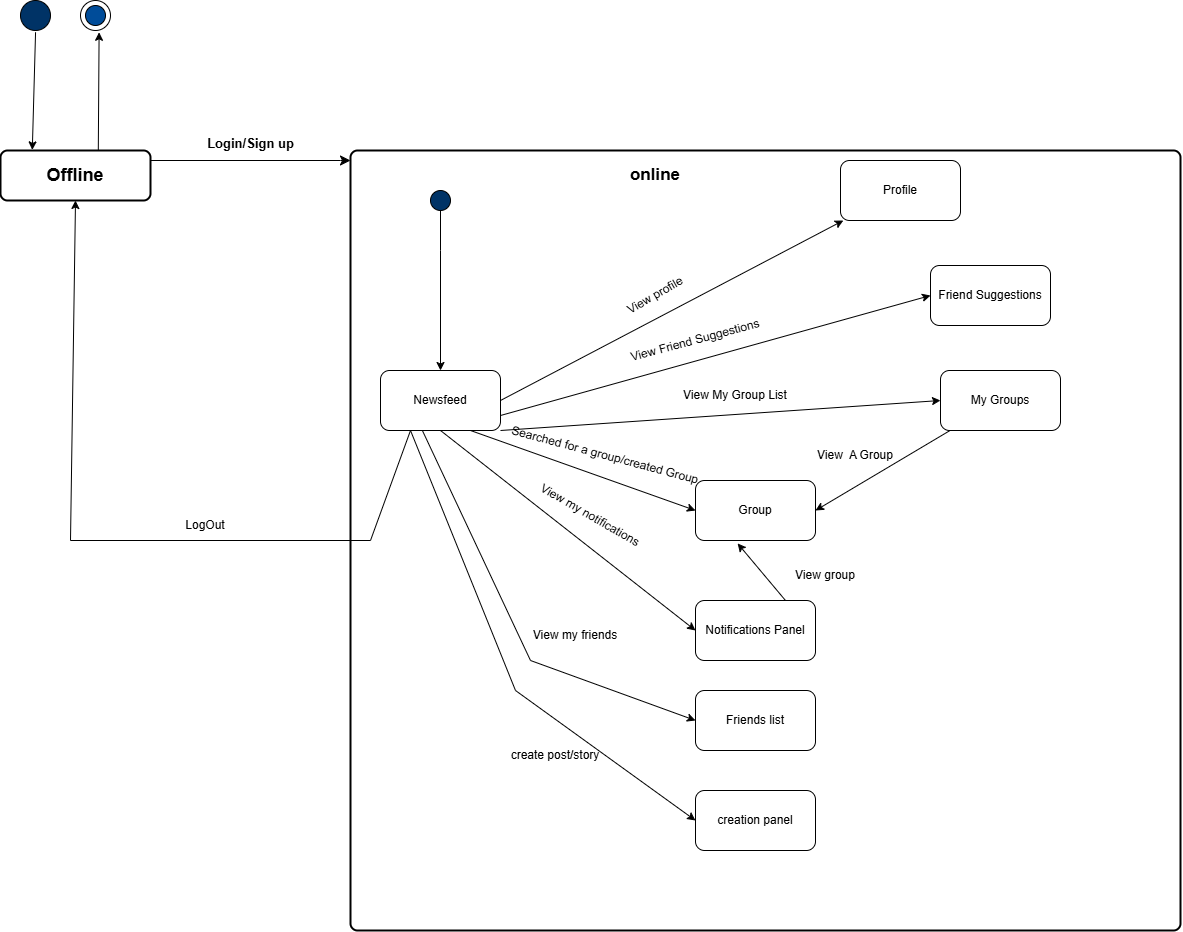

The diagram above was exported from draw.io. Its source (the exported page's mxGraphModel, read from the mxfile embedded in the PNG):
<mxGraphModel dx="1750" dy="870" grid="1" gridSize="10" guides="1" tooltips="1" connect="1" arrows="1" fold="1" page="1" pageScale="1" pageWidth="850" pageHeight="1100" math="0" shadow="0">
  <root>
    <mxCell id="0" />
    <mxCell id="1" parent="0" />
    <mxCell id="DHvEapYwrfFByoBqDhAb-2" value="&lt;b&gt;&lt;font style=&quot;font-size: 18px;&quot;&gt;Offline&lt;/font&gt;&lt;/b&gt;" style="rounded=1;whiteSpace=wrap;html=1;absoluteArcSize=1;arcSize=14;strokeWidth=2;" parent="1" vertex="1">
      <mxGeometry x="250" y="210" width="150" height="50" as="geometry" />
    </mxCell>
    <mxCell id="DHvEapYwrfFByoBqDhAb-3" value="" style="rounded=1;whiteSpace=wrap;html=1;absoluteArcSize=1;arcSize=14;strokeWidth=2;" parent="1" vertex="1">
      <mxGeometry x="600" y="210" width="830" height="780" as="geometry" />
    </mxCell>
    <mxCell id="DHvEapYwrfFByoBqDhAb-6" value="" style="verticalLabelPosition=bottom;verticalAlign=top;html=1;shape=mxgraph.flowchart.on-page_reference;gradientColor=none;fillStyle=solid;fillColor=#003366;" parent="1" vertex="1">
      <mxGeometry x="270" y="60" width="30" height="30" as="geometry" />
    </mxCell>
    <mxCell id="DHvEapYwrfFByoBqDhAb-7" value="" style="edgeStyle=segmentEdgeStyle;endArrow=classic;html=1;curved=0;rounded=0;endSize=8;startSize=8;exitX=1;exitY=0.5;exitDx=0;exitDy=0;entryX=0;entryY=0.5;entryDx=0;entryDy=0;" parent="1" edge="1">
      <mxGeometry width="50" height="50" relative="1" as="geometry">
        <mxPoint x="400" y="220" as="sourcePoint" />
        <mxPoint x="600" y="220" as="targetPoint" />
        <Array as="points">
          <mxPoint x="590" y="220" />
        </Array>
      </mxGeometry>
    </mxCell>
    <mxCell id="DHvEapYwrfFByoBqDhAb-12" value="&lt;font style=&quot;font-size: 13px;&quot;&gt;Login/Sign up&lt;/font&gt;" style="text;strokeColor=none;fillColor=none;html=1;fontSize=24;fontStyle=1;verticalAlign=middle;align=center;" parent="1" vertex="1">
      <mxGeometry x="450" y="180" width="100" height="40" as="geometry" />
    </mxCell>
    <mxCell id="DHvEapYwrfFByoBqDhAb-20" value="" style="endArrow=classic;html=1;rounded=0;exitX=0.502;exitY=1.058;exitDx=0;exitDy=0;exitPerimeter=0;entryX=0.212;entryY=-0.012;entryDx=0;entryDy=0;entryPerimeter=0;" parent="1" source="DHvEapYwrfFByoBqDhAb-6" target="DHvEapYwrfFByoBqDhAb-2" edge="1">
      <mxGeometry width="50" height="50" relative="1" as="geometry">
        <mxPoint x="290" y="160" as="sourcePoint" />
        <mxPoint x="280" y="209" as="targetPoint" />
      </mxGeometry>
    </mxCell>
    <mxCell id="DHvEapYwrfFByoBqDhAb-21" value="" style="endArrow=classic;html=1;rounded=0;exitX=0.652;exitY=-0.012;exitDx=0;exitDy=0;exitPerimeter=0;entryX=0.62;entryY=1.06;entryDx=0;entryDy=0;entryPerimeter=0;" parent="1" source="DHvEapYwrfFByoBqDhAb-2" target="DHvEapYwrfFByoBqDhAb-23" edge="1">
      <mxGeometry width="50" height="50" relative="1" as="geometry">
        <mxPoint x="295" y="102" as="sourcePoint" />
        <mxPoint x="345.2798020547898" y="89.99739013673388" as="targetPoint" />
      </mxGeometry>
    </mxCell>
    <mxCell id="DHvEapYwrfFByoBqDhAb-23" value="" style="ellipse;whiteSpace=wrap;html=1;aspect=fixed;" parent="1" vertex="1">
      <mxGeometry x="330" y="60" width="30" height="30" as="geometry" />
    </mxCell>
    <mxCell id="DHvEapYwrfFByoBqDhAb-24" value="" style="ellipse;whiteSpace=wrap;html=1;aspect=fixed;fillColor=#004C99;" parent="1" vertex="1">
      <mxGeometry x="335" y="65" width="20" height="20" as="geometry" />
    </mxCell>
    <mxCell id="3C13Jvvx6yE01JaPBJ_o-10" value="&lt;b&gt;&lt;font style=&quot;font-size: 17px;&quot;&gt;online&lt;/font&gt;&lt;/b&gt;" style="text;html=1;align=center;verticalAlign=middle;whiteSpace=wrap;rounded=0;" parent="1" vertex="1">
      <mxGeometry x="845" y="220" width="120" height="30" as="geometry" />
    </mxCell>
    <mxCell id="3C13Jvvx6yE01JaPBJ_o-11" value="Newsfeed" style="rounded=1;whiteSpace=wrap;html=1;" parent="1" vertex="1">
      <mxGeometry x="630" y="430" width="120" height="60" as="geometry" />
    </mxCell>
    <mxCell id="3C13Jvvx6yE01JaPBJ_o-12" value="Profile" style="rounded=1;whiteSpace=wrap;html=1;" parent="1" vertex="1">
      <mxGeometry x="1090" y="220" width="120" height="60" as="geometry" />
    </mxCell>
    <mxCell id="3C13Jvvx6yE01JaPBJ_o-15" value="" style="verticalLabelPosition=bottom;verticalAlign=top;html=1;shape=mxgraph.flowchart.on-page_reference;gradientColor=none;fillStyle=solid;fillColor=#003366;" parent="1" vertex="1">
      <mxGeometry x="680" y="250" width="20" height="20" as="geometry" />
    </mxCell>
    <mxCell id="3C13Jvvx6yE01JaPBJ_o-16" value="" style="endArrow=classic;html=1;rounded=0;exitX=0.5;exitY=1;exitDx=0;exitDy=0;exitPerimeter=0;" parent="1" source="3C13Jvvx6yE01JaPBJ_o-15" target="3C13Jvvx6yE01JaPBJ_o-11" edge="1">
      <mxGeometry width="50" height="50" relative="1" as="geometry">
        <mxPoint x="760" y="270" as="sourcePoint" />
        <mxPoint x="760" y="360" as="targetPoint" />
        <Array as="points">
          <mxPoint x="690" y="310" />
        </Array>
      </mxGeometry>
    </mxCell>
    <mxCell id="3C13Jvvx6yE01JaPBJ_o-19" value="" style="endArrow=classic;html=1;rounded=0;exitX=1;exitY=0.5;exitDx=0;exitDy=0;" parent="1" source="3C13Jvvx6yE01JaPBJ_o-11" target="3C13Jvvx6yE01JaPBJ_o-12" edge="1">
      <mxGeometry width="50" height="50" relative="1" as="geometry">
        <mxPoint x="800" y="485" as="sourcePoint" />
        <mxPoint x="850" y="435" as="targetPoint" />
      </mxGeometry>
    </mxCell>
    <mxCell id="3C13Jvvx6yE01JaPBJ_o-20" value="View profile" style="text;html=1;align=center;verticalAlign=middle;whiteSpace=wrap;rounded=0;rotation=-30;" parent="1" vertex="1">
      <mxGeometry x="800" y="340" width="210" height="30" as="geometry" />
    </mxCell>
    <mxCell id="Wp41SJfzkM1dZAfEXa4r-1" value="Friend Suggestions" style="rounded=1;whiteSpace=wrap;html=1;" vertex="1" parent="1">
      <mxGeometry x="1180" y="325" width="120" height="60" as="geometry" />
    </mxCell>
    <mxCell id="Wp41SJfzkM1dZAfEXa4r-2" value="" style="endArrow=classic;html=1;rounded=0;exitX=1;exitY=0.75;exitDx=0;exitDy=0;entryX=0;entryY=0.5;entryDx=0;entryDy=0;" edge="1" parent="1" source="3C13Jvvx6yE01JaPBJ_o-11" target="Wp41SJfzkM1dZAfEXa4r-1">
      <mxGeometry width="50" height="50" relative="1" as="geometry">
        <mxPoint x="800" y="520" as="sourcePoint" />
        <mxPoint x="1143" y="340" as="targetPoint" />
      </mxGeometry>
    </mxCell>
    <mxCell id="Wp41SJfzkM1dZAfEXa4r-4" value="View Friend Suggestions" style="text;html=1;align=center;verticalAlign=middle;whiteSpace=wrap;rounded=0;rotation=-15;" vertex="1" parent="1">
      <mxGeometry x="840" y="385" width="210" height="30" as="geometry" />
    </mxCell>
    <mxCell id="Wp41SJfzkM1dZAfEXa4r-5" value="My Groups" style="rounded=1;whiteSpace=wrap;html=1;" vertex="1" parent="1">
      <mxGeometry x="1190" y="430" width="120" height="60" as="geometry" />
    </mxCell>
    <mxCell id="Wp41SJfzkM1dZAfEXa4r-6" value="Group" style="rounded=1;whiteSpace=wrap;html=1;" vertex="1" parent="1">
      <mxGeometry x="945" y="540" width="120" height="60" as="geometry" />
    </mxCell>
    <mxCell id="Wp41SJfzkM1dZAfEXa4r-8" value="" style="endArrow=classic;html=1;rounded=0;exitX=1;exitY=1;exitDx=0;exitDy=0;entryX=0;entryY=0.5;entryDx=0;entryDy=0;" edge="1" parent="1" source="3C13Jvvx6yE01JaPBJ_o-11" target="Wp41SJfzkM1dZAfEXa4r-5">
      <mxGeometry width="50" height="50" relative="1" as="geometry">
        <mxPoint x="760" y="485" as="sourcePoint" />
        <mxPoint x="1190" y="365" as="targetPoint" />
      </mxGeometry>
    </mxCell>
    <mxCell id="Wp41SJfzkM1dZAfEXa4r-9" value="View My Group List" style="text;html=1;align=center;verticalAlign=middle;whiteSpace=wrap;rounded=0;rotation=0;" vertex="1" parent="1">
      <mxGeometry x="880" y="440" width="210" height="30" as="geometry" />
    </mxCell>
    <mxCell id="Wp41SJfzkM1dZAfEXa4r-10" value="" style="endArrow=classic;html=1;rounded=0;entryX=0;entryY=0.5;entryDx=0;entryDy=0;exitX=0.75;exitY=1;exitDx=0;exitDy=0;" edge="1" parent="1" source="3C13Jvvx6yE01JaPBJ_o-11" target="Wp41SJfzkM1dZAfEXa4r-6">
      <mxGeometry width="50" height="50" relative="1" as="geometry">
        <mxPoint x="760" y="500" as="sourcePoint" />
        <mxPoint x="1200" y="470" as="targetPoint" />
      </mxGeometry>
    </mxCell>
    <mxCell id="Wp41SJfzkM1dZAfEXa4r-11" value="Searched for a group/created Group" style="text;html=1;align=center;verticalAlign=middle;whiteSpace=wrap;rounded=0;rotation=15;" vertex="1" parent="1">
      <mxGeometry x="750" y="500" width="210" height="30" as="geometry" />
    </mxCell>
    <mxCell id="Wp41SJfzkM1dZAfEXa4r-12" value="View&amp;nbsp; A Group" style="text;html=1;align=center;verticalAlign=middle;whiteSpace=wrap;rounded=0;rotation=0;" vertex="1" parent="1">
      <mxGeometry x="1000" y="500" width="210" height="30" as="geometry" />
    </mxCell>
    <mxCell id="Wp41SJfzkM1dZAfEXa4r-13" value="" style="endArrow=classic;html=1;rounded=0;entryX=1;entryY=0.5;entryDx=0;entryDy=0;" edge="1" parent="1" source="Wp41SJfzkM1dZAfEXa4r-5" target="Wp41SJfzkM1dZAfEXa4r-6">
      <mxGeometry width="50" height="50" relative="1" as="geometry">
        <mxPoint x="720" y="500" as="sourcePoint" />
        <mxPoint x="955" y="580" as="targetPoint" />
      </mxGeometry>
    </mxCell>
    <mxCell id="Wp41SJfzkM1dZAfEXa4r-16" value="Notifications Panel" style="rounded=1;whiteSpace=wrap;html=1;" vertex="1" parent="1">
      <mxGeometry x="945" y="660" width="120" height="60" as="geometry" />
    </mxCell>
    <mxCell id="Wp41SJfzkM1dZAfEXa4r-17" value="" style="endArrow=classic;html=1;rounded=0;entryX=0;entryY=0.5;entryDx=0;entryDy=0;exitX=0.5;exitY=1;exitDx=0;exitDy=0;" edge="1" parent="1" source="3C13Jvvx6yE01JaPBJ_o-11" target="Wp41SJfzkM1dZAfEXa4r-16">
      <mxGeometry width="50" height="50" relative="1" as="geometry">
        <mxPoint x="690" y="560" as="sourcePoint" />
        <mxPoint x="925" y="640" as="targetPoint" />
      </mxGeometry>
    </mxCell>
    <mxCell id="Wp41SJfzkM1dZAfEXa4r-18" value="View my notifications" style="text;html=1;align=center;verticalAlign=middle;whiteSpace=wrap;rounded=0;rotation=30;" vertex="1" parent="1">
      <mxGeometry x="735" y="560" width="210" height="30" as="geometry" />
    </mxCell>
    <mxCell id="Wp41SJfzkM1dZAfEXa4r-19" value="Friends list" style="rounded=1;whiteSpace=wrap;html=1;" vertex="1" parent="1">
      <mxGeometry x="945" y="750" width="120" height="60" as="geometry" />
    </mxCell>
    <mxCell id="Wp41SJfzkM1dZAfEXa4r-20" value="" style="endArrow=classic;html=1;rounded=0;exitX=0.349;exitY=1;exitDx=0;exitDy=0;exitPerimeter=0;entryX=0;entryY=0.5;entryDx=0;entryDy=0;" edge="1" parent="1" source="3C13Jvvx6yE01JaPBJ_o-11" target="Wp41SJfzkM1dZAfEXa4r-19">
      <mxGeometry width="50" height="50" relative="1" as="geometry">
        <mxPoint x="820" y="650" as="sourcePoint" />
        <mxPoint x="870" y="600" as="targetPoint" />
        <Array as="points">
          <mxPoint x="780" y="720" />
        </Array>
      </mxGeometry>
    </mxCell>
    <mxCell id="Wp41SJfzkM1dZAfEXa4r-21" value="View my friends" style="text;html=1;align=center;verticalAlign=middle;whiteSpace=wrap;rounded=0;rotation=0;" vertex="1" parent="1">
      <mxGeometry x="720" y="680" width="210" height="30" as="geometry" />
    </mxCell>
    <mxCell id="Wp41SJfzkM1dZAfEXa4r-22" value="creation panel" style="rounded=1;whiteSpace=wrap;html=1;" vertex="1" parent="1">
      <mxGeometry x="945" y="850" width="120" height="60" as="geometry" />
    </mxCell>
    <mxCell id="Wp41SJfzkM1dZAfEXa4r-23" value="" style="endArrow=classic;html=1;rounded=0;exitX=0.25;exitY=1;exitDx=0;exitDy=0;entryX=0;entryY=0.5;entryDx=0;entryDy=0;" edge="1" parent="1" source="3C13Jvvx6yE01JaPBJ_o-11" target="Wp41SJfzkM1dZAfEXa4r-22">
      <mxGeometry width="50" height="50" relative="1" as="geometry">
        <mxPoint x="657" y="520" as="sourcePoint" />
        <mxPoint x="930" y="810" as="targetPoint" />
        <Array as="points">
          <mxPoint x="765" y="750" />
        </Array>
      </mxGeometry>
    </mxCell>
    <mxCell id="Wp41SJfzkM1dZAfEXa4r-24" value="create post/story" style="text;html=1;align=center;verticalAlign=middle;whiteSpace=wrap;rounded=0;rotation=0;" vertex="1" parent="1">
      <mxGeometry x="700" y="800" width="210" height="30" as="geometry" />
    </mxCell>
    <mxCell id="Wp41SJfzkM1dZAfEXa4r-25" value="" style="endArrow=classic;html=1;rounded=0;exitX=0.75;exitY=0;exitDx=0;exitDy=0;entryX=0.351;entryY=1.049;entryDx=0;entryDy=0;entryPerimeter=0;" edge="1" parent="1" source="Wp41SJfzkM1dZAfEXa4r-16" target="Wp41SJfzkM1dZAfEXa4r-6">
      <mxGeometry width="50" height="50" relative="1" as="geometry">
        <mxPoint x="700" y="500" as="sourcePoint" />
        <mxPoint x="955" y="700" as="targetPoint" />
      </mxGeometry>
    </mxCell>
    <mxCell id="Wp41SJfzkM1dZAfEXa4r-26" value="View group" style="text;html=1;align=center;verticalAlign=middle;whiteSpace=wrap;rounded=0;rotation=0;" vertex="1" parent="1">
      <mxGeometry x="970" y="620" width="210" height="30" as="geometry" />
    </mxCell>
    <mxCell id="Wp41SJfzkM1dZAfEXa4r-27" value="" style="endArrow=classic;html=1;rounded=0;exitX=0.25;exitY=1;exitDx=0;exitDy=0;entryX=0.5;entryY=1;entryDx=0;entryDy=0;" edge="1" parent="1" source="3C13Jvvx6yE01JaPBJ_o-11" target="DHvEapYwrfFByoBqDhAb-2">
      <mxGeometry width="50" height="50" relative="1" as="geometry">
        <mxPoint x="760" y="630" as="sourcePoint" />
        <mxPoint x="320" y="560" as="targetPoint" />
        <Array as="points">
          <mxPoint x="620" y="600" />
          <mxPoint x="320" y="600" />
        </Array>
      </mxGeometry>
    </mxCell>
    <mxCell id="Wp41SJfzkM1dZAfEXa4r-28" value="LogOut" style="text;html=1;align=center;verticalAlign=middle;whiteSpace=wrap;rounded=0;" vertex="1" parent="1">
      <mxGeometry x="380" y="570" width="150" height="30" as="geometry" />
    </mxCell>
  </root>
</mxGraphModel>